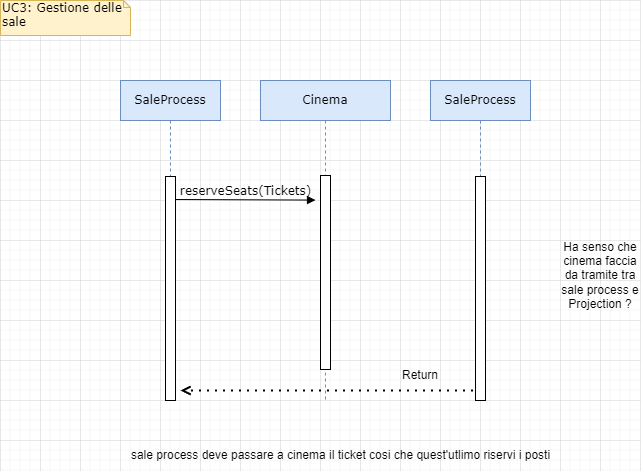

The diagram above was exported from draw.io. Its source (the exported page's mxGraphModel, read from the mxfile embedded in the PNG):
<mxGraphModel dx="1235" dy="731" grid="1" gridSize="10" guides="1" tooltips="1" connect="1" arrows="1" fold="1" page="1" pageScale="1" pageWidth="1100" pageHeight="850" background="none" math="0" shadow="0">
  <root>
    <mxCell id="0" />
    <mxCell id="1" parent="0" />
    <mxCell id="7baba1c4bc27f4b0-2" value="Cinema" style="shape=umlLifeline;perimeter=lifelinePerimeter;whiteSpace=wrap;html=1;container=1;collapsible=0;recursiveResize=0;outlineConnect=0;rounded=0;shadow=0;comic=0;labelBackgroundColor=none;strokeWidth=1;fontFamily=Verdana;fontSize=12;align=center;fillColor=#dae8fc;strokeColor=#6c8ebf;" parent="1" vertex="1">
      <mxGeometry x="260" y="80" width="130" height="320" as="geometry" />
    </mxCell>
    <mxCell id="7baba1c4bc27f4b0-10" value="" style="html=1;points=[];perimeter=orthogonalPerimeter;rounded=0;shadow=0;comic=0;labelBackgroundColor=none;strokeWidth=1;fontFamily=Verdana;fontSize=12;align=center;" parent="7baba1c4bc27f4b0-2" vertex="1">
      <mxGeometry x="60" y="95" width="10" height="194" as="geometry" />
    </mxCell>
    <mxCell id="7baba1c4bc27f4b0-8" value="SaleProcess" style="shape=umlLifeline;perimeter=lifelinePerimeter;whiteSpace=wrap;html=1;container=1;collapsible=0;recursiveResize=0;outlineConnect=0;rounded=0;shadow=0;comic=0;labelBackgroundColor=none;strokeWidth=1;fontFamily=Verdana;fontSize=12;align=center;glass=0;fillColor=#dae8fc;strokeColor=#6c8ebf;" parent="1" vertex="1">
      <mxGeometry x="120" y="80" width="100" height="320" as="geometry" />
    </mxCell>
    <mxCell id="7baba1c4bc27f4b0-9" value="" style="html=1;points=[];perimeter=orthogonalPerimeter;rounded=0;shadow=0;comic=0;labelBackgroundColor=none;strokeWidth=1;fontFamily=Verdana;fontSize=12;align=center;" parent="7baba1c4bc27f4b0-8" vertex="1">
      <mxGeometry x="45" y="96" width="10" height="224" as="geometry" />
    </mxCell>
    <mxCell id="7baba1c4bc27f4b0-11" value="reserveSeats(Tickets)" style="html=1;verticalAlign=bottom;endArrow=block;entryX=0;entryY=0;labelBackgroundColor=none;fontFamily=Verdana;fontSize=12;edgeStyle=elbowEdgeStyle;elbow=vertical;" parent="1" edge="1">
      <mxGeometry relative="1" as="geometry">
        <mxPoint x="175" y="199" as="sourcePoint" />
        <mxPoint x="315" y="199" as="targetPoint" />
        <mxPoint as="offset" />
      </mxGeometry>
    </mxCell>
    <mxCell id="7baba1c4bc27f4b0-40" value="UC3: Gestione delle sale" style="shape=note;whiteSpace=wrap;html=1;size=7;verticalAlign=top;align=left;spacingTop=-6;rounded=0;shadow=0;comic=0;labelBackgroundColor=none;strokeWidth=1;fontFamily=Verdana;fontSize=12;fillColor=#fff2cc;strokeColor=#d6b656;" parent="1" vertex="1">
      <mxGeometry width="130" height="35" as="geometry" />
    </mxCell>
    <mxCell id="fqtp56Ib4Wu_lRk80qnj-1" value="SaleProcess" style="shape=umlLifeline;perimeter=lifelinePerimeter;whiteSpace=wrap;html=1;container=1;collapsible=0;recursiveResize=0;outlineConnect=0;rounded=0;shadow=0;comic=0;labelBackgroundColor=none;strokeWidth=1;fontFamily=Verdana;fontSize=12;align=center;glass=0;fillColor=#dae8fc;strokeColor=#6c8ebf;" parent="1" vertex="1">
      <mxGeometry x="430" y="80" width="100" height="320" as="geometry" />
    </mxCell>
    <mxCell id="fqtp56Ib4Wu_lRk80qnj-2" value="" style="html=1;points=[];perimeter=orthogonalPerimeter;rounded=0;shadow=0;comic=0;labelBackgroundColor=none;strokeWidth=1;fontFamily=Verdana;fontSize=12;align=center;" parent="fqtp56Ib4Wu_lRk80qnj-1" vertex="1">
      <mxGeometry x="45" y="96" width="10" height="224" as="geometry" />
    </mxCell>
    <mxCell id="RKp5XrAkMf-f7glmq3CE-2" value="" style="endArrow=open;dashed=1;html=1;dashPattern=1 3;strokeWidth=2;rounded=0;endFill=0;" parent="1" edge="1">
      <mxGeometry width="50" height="50" relative="1" as="geometry">
        <mxPoint x="472.5" y="390" as="sourcePoint" />
        <mxPoint x="180" y="390" as="targetPoint" />
      </mxGeometry>
    </mxCell>
    <mxCell id="PjMuZ8PzsVSPidBufCyf-5" value="Return" style="text;html=1;strokeColor=none;fillColor=none;align=center;verticalAlign=middle;whiteSpace=wrap;rounded=0;" parent="1" vertex="1">
      <mxGeometry x="390" y="360" width="60" height="30" as="geometry" />
    </mxCell>
    <mxCell id="fqtp56Ib4Wu_lRk80qnj-3" value="Ha senso che cinema faccia da tramite tra sale process e Projection ?" style="text;html=1;strokeColor=none;fillColor=none;align=center;verticalAlign=middle;whiteSpace=wrap;rounded=0;" parent="1" vertex="1">
      <mxGeometry x="560" y="260" width="80" height="30" as="geometry" />
    </mxCell>
    <mxCell id="zd4m_-aLTvfTlDRXS3VD-1" value="sale process deve passare a cinema il ticket cosi che quest'utlimo riservi i posti" style="text;html=1;align=center;verticalAlign=middle;resizable=0;points=[];autosize=1;strokeColor=none;fillColor=none;" parent="1" vertex="1">
      <mxGeometry x="120" y="440" width="440" height="30" as="geometry" />
    </mxCell>
  </root>
</mxGraphModel>